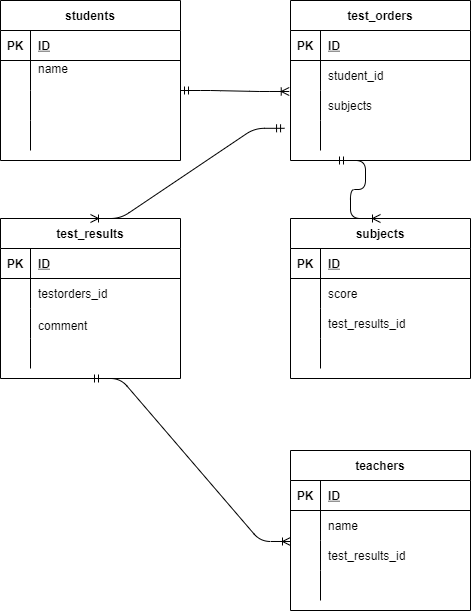

The diagram above was exported from draw.io. Its source (the exported page's mxGraphModel, read from the mxfile embedded in the PNG):
<mxGraphModel dx="472" dy="563" grid="1" gridSize="10" guides="1" tooltips="1" connect="1" arrows="1" fold="1" page="1" pageScale="1" pageWidth="827" pageHeight="1169" math="0" shadow="0">
  <root>
    <mxCell id="0" />
    <mxCell id="1" parent="0" />
    <mxCell id="20" value="" style="shape=partialRectangle;html=1;whiteSpace=wrap;connectable=0;fillColor=none;top=0;left=0;bottom=0;right=0;align=left;spacingLeft=6;overflow=hidden;pointerEvents=1;strokeColor=#F0F0F0;perimeterSpacing=1;" parent="1" vertex="1">
      <mxGeometry x="130" y="190" width="140" height="30" as="geometry">
        <mxRectangle width="140" height="30" as="alternateBounds" />
      </mxGeometry>
    </mxCell>
    <mxCell id="76" value="students" style="shape=table;startSize=30;container=1;collapsible=1;childLayout=tableLayout;fixedRows=1;rowLines=0;fontStyle=1;align=center;resizeLast=1;strokeColor=default;" parent="1" vertex="1">
      <mxGeometry x="70" y="30" width="180" height="160" as="geometry" />
    </mxCell>
    <mxCell id="77" value="" style="shape=partialRectangle;collapsible=0;dropTarget=0;pointerEvents=0;fillColor=none;top=0;left=0;bottom=1;right=0;points=[[0,0.5],[1,0.5]];portConstraint=eastwest;strokeColor=default;" parent="76" vertex="1">
      <mxGeometry y="30" width="180" height="30" as="geometry" />
    </mxCell>
    <mxCell id="78" value="PK" style="shape=partialRectangle;connectable=0;fillColor=none;top=0;left=0;bottom=0;right=0;fontStyle=1;overflow=hidden;strokeColor=default;" parent="77" vertex="1">
      <mxGeometry width="30" height="30" as="geometry">
        <mxRectangle width="30" height="30" as="alternateBounds" />
      </mxGeometry>
    </mxCell>
    <mxCell id="79" value="ID" style="shape=partialRectangle;connectable=0;fillColor=none;top=0;left=0;bottom=0;right=0;align=left;spacingLeft=6;fontStyle=5;overflow=hidden;strokeColor=default;" parent="77" vertex="1">
      <mxGeometry x="30" width="150" height="30" as="geometry">
        <mxRectangle width="150" height="30" as="alternateBounds" />
      </mxGeometry>
    </mxCell>
    <mxCell id="80" value="" style="shape=partialRectangle;collapsible=0;dropTarget=0;pointerEvents=0;fillColor=none;top=0;left=0;bottom=0;right=0;points=[[0,0.5],[1,0.5]];portConstraint=eastwest;strokeColor=default;" parent="76" vertex="1">
      <mxGeometry y="60" width="180" height="30" as="geometry" />
    </mxCell>
    <mxCell id="81" value="" style="shape=partialRectangle;connectable=0;fillColor=none;top=0;left=0;bottom=0;right=0;editable=1;overflow=hidden;strokeColor=default;" parent="80" vertex="1">
      <mxGeometry width="30" height="30" as="geometry">
        <mxRectangle width="30" height="30" as="alternateBounds" />
      </mxGeometry>
    </mxCell>
    <mxCell id="82" value="name&#10;" style="shape=partialRectangle;connectable=0;fillColor=none;top=0;left=0;bottom=0;right=0;align=left;spacingLeft=6;overflow=hidden;strokeColor=default;" parent="80" vertex="1">
      <mxGeometry x="30" width="150" height="30" as="geometry">
        <mxRectangle width="150" height="30" as="alternateBounds" />
      </mxGeometry>
    </mxCell>
    <mxCell id="83" value="" style="shape=partialRectangle;collapsible=0;dropTarget=0;pointerEvents=0;fillColor=none;top=0;left=0;bottom=0;right=0;points=[[0,0.5],[1,0.5]];portConstraint=eastwest;strokeColor=default;" parent="76" vertex="1">
      <mxGeometry y="90" width="180" height="30" as="geometry" />
    </mxCell>
    <mxCell id="84" value="" style="shape=partialRectangle;connectable=0;fillColor=none;top=0;left=0;bottom=0;right=0;editable=1;overflow=hidden;strokeColor=default;" parent="83" vertex="1">
      <mxGeometry width="30" height="30" as="geometry">
        <mxRectangle width="30" height="30" as="alternateBounds" />
      </mxGeometry>
    </mxCell>
    <mxCell id="85" value="" style="shape=partialRectangle;connectable=0;fillColor=none;top=0;left=0;bottom=0;right=0;align=left;spacingLeft=6;overflow=hidden;strokeColor=default;" parent="83" vertex="1">
      <mxGeometry x="30" width="150" height="30" as="geometry">
        <mxRectangle width="150" height="30" as="alternateBounds" />
      </mxGeometry>
    </mxCell>
    <mxCell id="86" value="" style="shape=partialRectangle;collapsible=0;dropTarget=0;pointerEvents=0;fillColor=none;top=0;left=0;bottom=0;right=0;points=[[0,0.5],[1,0.5]];portConstraint=eastwest;strokeColor=default;" parent="76" vertex="1">
      <mxGeometry y="120" width="180" height="30" as="geometry" />
    </mxCell>
    <mxCell id="87" value="" style="shape=partialRectangle;connectable=0;fillColor=none;top=0;left=0;bottom=0;right=0;editable=1;overflow=hidden;strokeColor=default;" parent="86" vertex="1">
      <mxGeometry width="30" height="30" as="geometry">
        <mxRectangle width="30" height="30" as="alternateBounds" />
      </mxGeometry>
    </mxCell>
    <mxCell id="88" value="" style="shape=partialRectangle;connectable=0;fillColor=none;top=0;left=0;bottom=0;right=0;align=left;spacingLeft=6;overflow=hidden;strokeColor=default;" parent="86" vertex="1">
      <mxGeometry x="30" width="150" height="30" as="geometry">
        <mxRectangle width="150" height="30" as="alternateBounds" />
      </mxGeometry>
    </mxCell>
    <mxCell id="89" value="test_orders" style="shape=table;startSize=30;container=1;collapsible=1;childLayout=tableLayout;fixedRows=1;rowLines=0;fontStyle=1;align=center;resizeLast=1;strokeColor=default;" parent="1" vertex="1">
      <mxGeometry x="360" y="30" width="180" height="160" as="geometry" />
    </mxCell>
    <mxCell id="90" value="" style="shape=partialRectangle;collapsible=0;dropTarget=0;pointerEvents=0;fillColor=none;top=0;left=0;bottom=1;right=0;points=[[0,0.5],[1,0.5]];portConstraint=eastwest;strokeColor=default;" parent="89" vertex="1">
      <mxGeometry y="30" width="180" height="30" as="geometry" />
    </mxCell>
    <mxCell id="91" value="PK" style="shape=partialRectangle;connectable=0;fillColor=none;top=0;left=0;bottom=0;right=0;fontStyle=1;overflow=hidden;strokeColor=default;" parent="90" vertex="1">
      <mxGeometry width="30" height="30" as="geometry">
        <mxRectangle width="30" height="30" as="alternateBounds" />
      </mxGeometry>
    </mxCell>
    <mxCell id="92" value="ID" style="shape=partialRectangle;connectable=0;fillColor=none;top=0;left=0;bottom=0;right=0;align=left;spacingLeft=6;fontStyle=5;overflow=hidden;strokeColor=default;" parent="90" vertex="1">
      <mxGeometry x="30" width="150" height="30" as="geometry">
        <mxRectangle width="150" height="30" as="alternateBounds" />
      </mxGeometry>
    </mxCell>
    <mxCell id="93" value="" style="shape=partialRectangle;collapsible=0;dropTarget=0;pointerEvents=0;fillColor=none;top=0;left=0;bottom=0;right=0;points=[[0,0.5],[1,0.5]];portConstraint=eastwest;strokeColor=default;" parent="89" vertex="1">
      <mxGeometry y="60" width="180" height="30" as="geometry" />
    </mxCell>
    <mxCell id="94" value="" style="shape=partialRectangle;connectable=0;fillColor=none;top=0;left=0;bottom=0;right=0;editable=1;overflow=hidden;strokeColor=default;" parent="93" vertex="1">
      <mxGeometry width="30" height="30" as="geometry">
        <mxRectangle width="30" height="30" as="alternateBounds" />
      </mxGeometry>
    </mxCell>
    <mxCell id="95" value="student_id" style="shape=partialRectangle;connectable=0;fillColor=none;top=0;left=0;bottom=0;right=0;align=left;spacingLeft=6;overflow=hidden;strokeColor=default;" parent="93" vertex="1">
      <mxGeometry x="30" width="150" height="30" as="geometry">
        <mxRectangle width="150" height="30" as="alternateBounds" />
      </mxGeometry>
    </mxCell>
    <mxCell id="96" value="" style="shape=partialRectangle;collapsible=0;dropTarget=0;pointerEvents=0;fillColor=none;top=0;left=0;bottom=0;right=0;points=[[0,0.5],[1,0.5]];portConstraint=eastwest;strokeColor=default;" parent="89" vertex="1">
      <mxGeometry y="90" width="180" height="30" as="geometry" />
    </mxCell>
    <mxCell id="97" value="" style="shape=partialRectangle;connectable=0;fillColor=none;top=0;left=0;bottom=0;right=0;editable=1;overflow=hidden;strokeColor=default;" parent="96" vertex="1">
      <mxGeometry width="30" height="30" as="geometry">
        <mxRectangle width="30" height="30" as="alternateBounds" />
      </mxGeometry>
    </mxCell>
    <mxCell id="98" value="" style="shape=partialRectangle;connectable=0;fillColor=none;top=0;left=0;bottom=0;right=0;align=left;spacingLeft=6;overflow=hidden;strokeColor=default;" parent="96" vertex="1">
      <mxGeometry x="30" width="150" height="30" as="geometry">
        <mxRectangle width="150" height="30" as="alternateBounds" />
      </mxGeometry>
    </mxCell>
    <mxCell id="99" value="" style="shape=partialRectangle;collapsible=0;dropTarget=0;pointerEvents=0;fillColor=none;top=0;left=0;bottom=0;right=0;points=[[0,0.5],[1,0.5]];portConstraint=eastwest;strokeColor=default;" parent="89" vertex="1">
      <mxGeometry y="120" width="180" height="30" as="geometry" />
    </mxCell>
    <mxCell id="100" value="" style="shape=partialRectangle;connectable=0;fillColor=none;top=0;left=0;bottom=0;right=0;editable=1;overflow=hidden;strokeColor=default;" parent="99" vertex="1">
      <mxGeometry width="30" height="30" as="geometry">
        <mxRectangle width="30" height="30" as="alternateBounds" />
      </mxGeometry>
    </mxCell>
    <mxCell id="101" value="" style="shape=partialRectangle;connectable=0;fillColor=none;top=0;left=0;bottom=0;right=0;align=left;spacingLeft=6;overflow=hidden;strokeColor=default;" parent="99" vertex="1">
      <mxGeometry x="30" width="150" height="30" as="geometry">
        <mxRectangle width="150" height="30" as="alternateBounds" />
      </mxGeometry>
    </mxCell>
    <mxCell id="115" value="teachers" style="shape=table;startSize=30;container=1;collapsible=1;childLayout=tableLayout;fixedRows=1;rowLines=0;fontStyle=1;align=center;resizeLast=1;strokeColor=default;" parent="1" vertex="1">
      <mxGeometry x="360" y="480" width="180" height="160" as="geometry" />
    </mxCell>
    <mxCell id="116" value="" style="shape=partialRectangle;collapsible=0;dropTarget=0;pointerEvents=0;fillColor=none;top=0;left=0;bottom=1;right=0;points=[[0,0.5],[1,0.5]];portConstraint=eastwest;strokeColor=default;" parent="115" vertex="1">
      <mxGeometry y="30" width="180" height="30" as="geometry" />
    </mxCell>
    <mxCell id="117" value="PK" style="shape=partialRectangle;connectable=0;fillColor=none;top=0;left=0;bottom=0;right=0;fontStyle=1;overflow=hidden;strokeColor=default;" parent="116" vertex="1">
      <mxGeometry width="30" height="30" as="geometry">
        <mxRectangle width="30" height="30" as="alternateBounds" />
      </mxGeometry>
    </mxCell>
    <mxCell id="118" value="ID" style="shape=partialRectangle;connectable=0;fillColor=none;top=0;left=0;bottom=0;right=0;align=left;spacingLeft=6;fontStyle=5;overflow=hidden;strokeColor=default;" parent="116" vertex="1">
      <mxGeometry x="30" width="150" height="30" as="geometry">
        <mxRectangle width="150" height="30" as="alternateBounds" />
      </mxGeometry>
    </mxCell>
    <mxCell id="119" value="" style="shape=partialRectangle;collapsible=0;dropTarget=0;pointerEvents=0;fillColor=none;top=0;left=0;bottom=0;right=0;points=[[0,0.5],[1,0.5]];portConstraint=eastwest;strokeColor=default;" parent="115" vertex="1">
      <mxGeometry y="60" width="180" height="30" as="geometry" />
    </mxCell>
    <mxCell id="120" value="" style="shape=partialRectangle;connectable=0;fillColor=none;top=0;left=0;bottom=0;right=0;editable=1;overflow=hidden;strokeColor=default;" parent="119" vertex="1">
      <mxGeometry width="30" height="30" as="geometry">
        <mxRectangle width="30" height="30" as="alternateBounds" />
      </mxGeometry>
    </mxCell>
    <mxCell id="121" value="name" style="shape=partialRectangle;connectable=0;fillColor=none;top=0;left=0;bottom=0;right=0;align=left;spacingLeft=6;overflow=hidden;strokeColor=default;" parent="119" vertex="1">
      <mxGeometry x="30" width="150" height="30" as="geometry">
        <mxRectangle width="150" height="30" as="alternateBounds" />
      </mxGeometry>
    </mxCell>
    <mxCell id="122" value="" style="shape=partialRectangle;collapsible=0;dropTarget=0;pointerEvents=0;fillColor=none;top=0;left=0;bottom=0;right=0;points=[[0,0.5],[1,0.5]];portConstraint=eastwest;strokeColor=default;" parent="115" vertex="1">
      <mxGeometry y="90" width="180" height="30" as="geometry" />
    </mxCell>
    <mxCell id="123" value="" style="shape=partialRectangle;connectable=0;fillColor=none;top=0;left=0;bottom=0;right=0;editable=1;overflow=hidden;strokeColor=default;" parent="122" vertex="1">
      <mxGeometry width="30" height="30" as="geometry">
        <mxRectangle width="30" height="30" as="alternateBounds" />
      </mxGeometry>
    </mxCell>
    <mxCell id="124" value="test_results_id" style="shape=partialRectangle;connectable=0;fillColor=none;top=0;left=0;bottom=0;right=0;align=left;spacingLeft=6;overflow=hidden;strokeColor=default;" parent="122" vertex="1">
      <mxGeometry x="30" width="150" height="30" as="geometry">
        <mxRectangle width="150" height="30" as="alternateBounds" />
      </mxGeometry>
    </mxCell>
    <mxCell id="125" value="" style="shape=partialRectangle;collapsible=0;dropTarget=0;pointerEvents=0;fillColor=none;top=0;left=0;bottom=0;right=0;points=[[0,0.5],[1,0.5]];portConstraint=eastwest;strokeColor=default;" parent="115" vertex="1">
      <mxGeometry y="120" width="180" height="30" as="geometry" />
    </mxCell>
    <mxCell id="126" value="" style="shape=partialRectangle;connectable=0;fillColor=none;top=0;left=0;bottom=0;right=0;editable=1;overflow=hidden;strokeColor=default;" parent="125" vertex="1">
      <mxGeometry width="30" height="30" as="geometry">
        <mxRectangle width="30" height="30" as="alternateBounds" />
      </mxGeometry>
    </mxCell>
    <mxCell id="127" value="" style="shape=partialRectangle;connectable=0;fillColor=none;top=0;left=0;bottom=0;right=0;align=left;spacingLeft=6;overflow=hidden;strokeColor=default;" parent="125" vertex="1">
      <mxGeometry x="30" width="150" height="30" as="geometry">
        <mxRectangle width="150" height="30" as="alternateBounds" />
      </mxGeometry>
    </mxCell>
    <mxCell id="128" value="subjects" style="shape=table;startSize=30;container=1;collapsible=1;childLayout=tableLayout;fixedRows=1;rowLines=0;fontStyle=1;align=center;resizeLast=1;strokeColor=default;" parent="1" vertex="1">
      <mxGeometry x="360" y="248" width="180" height="160" as="geometry" />
    </mxCell>
    <mxCell id="129" value="" style="shape=partialRectangle;collapsible=0;dropTarget=0;pointerEvents=0;fillColor=none;top=0;left=0;bottom=1;right=0;points=[[0,0.5],[1,0.5]];portConstraint=eastwest;strokeColor=default;" parent="128" vertex="1">
      <mxGeometry y="30" width="180" height="30" as="geometry" />
    </mxCell>
    <mxCell id="130" value="PK" style="shape=partialRectangle;connectable=0;fillColor=none;top=0;left=0;bottom=0;right=0;fontStyle=1;overflow=hidden;strokeColor=default;" parent="129" vertex="1">
      <mxGeometry width="30" height="30" as="geometry">
        <mxRectangle width="30" height="30" as="alternateBounds" />
      </mxGeometry>
    </mxCell>
    <mxCell id="131" value="ID" style="shape=partialRectangle;connectable=0;fillColor=none;top=0;left=0;bottom=0;right=0;align=left;spacingLeft=6;fontStyle=5;overflow=hidden;strokeColor=default;" parent="129" vertex="1">
      <mxGeometry x="30" width="150" height="30" as="geometry">
        <mxRectangle width="150" height="30" as="alternateBounds" />
      </mxGeometry>
    </mxCell>
    <mxCell id="132" value="" style="shape=partialRectangle;collapsible=0;dropTarget=0;pointerEvents=0;fillColor=none;top=0;left=0;bottom=0;right=0;points=[[0,0.5],[1,0.5]];portConstraint=eastwest;strokeColor=default;" parent="128" vertex="1">
      <mxGeometry y="60" width="180" height="30" as="geometry" />
    </mxCell>
    <mxCell id="133" value="" style="shape=partialRectangle;connectable=0;fillColor=none;top=0;left=0;bottom=0;right=0;editable=1;overflow=hidden;strokeColor=default;" parent="132" vertex="1">
      <mxGeometry width="30" height="30" as="geometry">
        <mxRectangle width="30" height="30" as="alternateBounds" />
      </mxGeometry>
    </mxCell>
    <mxCell id="134" value="score" style="shape=partialRectangle;connectable=0;fillColor=none;top=0;left=0;bottom=0;right=0;align=left;spacingLeft=6;overflow=hidden;strokeColor=default;" parent="132" vertex="1">
      <mxGeometry x="30" width="150" height="30" as="geometry">
        <mxRectangle width="150" height="30" as="alternateBounds" />
      </mxGeometry>
    </mxCell>
    <mxCell id="135" value="" style="shape=partialRectangle;collapsible=0;dropTarget=0;pointerEvents=0;fillColor=none;top=0;left=0;bottom=0;right=0;points=[[0,0.5],[1,0.5]];portConstraint=eastwest;strokeColor=default;" parent="128" vertex="1">
      <mxGeometry y="90" width="180" height="30" as="geometry" />
    </mxCell>
    <mxCell id="136" value="" style="shape=partialRectangle;connectable=0;fillColor=none;top=0;left=0;bottom=0;right=0;editable=1;overflow=hidden;strokeColor=default;" parent="135" vertex="1">
      <mxGeometry width="30" height="30" as="geometry">
        <mxRectangle width="30" height="30" as="alternateBounds" />
      </mxGeometry>
    </mxCell>
    <mxCell id="137" value="test_results_id" style="shape=partialRectangle;connectable=0;fillColor=none;top=0;left=0;bottom=0;right=0;align=left;spacingLeft=6;overflow=hidden;strokeColor=default;" parent="135" vertex="1">
      <mxGeometry x="30" width="150" height="30" as="geometry">
        <mxRectangle width="150" height="30" as="alternateBounds" />
      </mxGeometry>
    </mxCell>
    <mxCell id="138" value="" style="shape=partialRectangle;collapsible=0;dropTarget=0;pointerEvents=0;fillColor=none;top=0;left=0;bottom=0;right=0;points=[[0,0.5],[1,0.5]];portConstraint=eastwest;strokeColor=default;" parent="128" vertex="1">
      <mxGeometry y="120" width="180" height="30" as="geometry" />
    </mxCell>
    <mxCell id="139" value="" style="shape=partialRectangle;connectable=0;fillColor=none;top=0;left=0;bottom=0;right=0;editable=1;overflow=hidden;strokeColor=default;" parent="138" vertex="1">
      <mxGeometry width="30" height="30" as="geometry">
        <mxRectangle width="30" height="30" as="alternateBounds" />
      </mxGeometry>
    </mxCell>
    <mxCell id="140" value="" style="shape=partialRectangle;connectable=0;fillColor=none;top=0;left=0;bottom=0;right=0;align=left;spacingLeft=6;overflow=hidden;strokeColor=default;" parent="138" vertex="1">
      <mxGeometry x="30" width="150" height="30" as="geometry">
        <mxRectangle width="150" height="30" as="alternateBounds" />
      </mxGeometry>
    </mxCell>
    <mxCell id="154" value="" style="edgeStyle=entityRelationEdgeStyle;fontSize=12;html=1;endArrow=ERoneToMany;startArrow=ERmandOne;entryX=-0.007;entryY=1.033;entryDx=0;entryDy=0;entryPerimeter=0;" parent="1" target="93" edge="1">
      <mxGeometry width="100" height="100" relative="1" as="geometry">
        <mxPoint x="250" y="120" as="sourcePoint" />
        <mxPoint x="350" y="20" as="targetPoint" />
      </mxGeometry>
    </mxCell>
    <mxCell id="159" value="" style="edgeStyle=entityRelationEdgeStyle;fontSize=12;html=1;endArrow=ERoneToMany;startArrow=ERmandOne;entryX=-0.007;entryY=1.033;entryDx=0;entryDy=0;entryPerimeter=0;exitX=0.5;exitY=1;exitDx=0;exitDy=0;" parent="1" edge="1" source="162">
      <mxGeometry width="100" height="100" relative="1" as="geometry">
        <mxPoint x="251.26" y="570" as="sourcePoint" />
        <mxPoint x="360" y="570.99" as="targetPoint" />
      </mxGeometry>
    </mxCell>
    <mxCell id="160" value="" style="edgeStyle=entityRelationEdgeStyle;fontSize=12;html=1;endArrow=ERoneToMany;startArrow=ERmandOne;entryX=0.5;entryY=0;entryDx=0;entryDy=0;exitX=0.25;exitY=1;exitDx=0;exitDy=0;" parent="1" source="89" target="128" edge="1">
      <mxGeometry width="100" height="100" relative="1" as="geometry">
        <mxPoint x="161.26" y="279" as="sourcePoint" />
        <mxPoint x="270" y="279.99" as="targetPoint" />
      </mxGeometry>
    </mxCell>
    <mxCell id="161" value="comment" style="shape=partialRectangle;connectable=0;fillColor=none;top=0;left=0;bottom=0;right=0;align=left;spacingLeft=6;overflow=hidden;strokeColor=default;" parent="1" vertex="1">
      <mxGeometry x="100" y="340" width="150" height="30" as="geometry">
        <mxRectangle width="150" height="30" as="alternateBounds" />
      </mxGeometry>
    </mxCell>
    <mxCell id="162" value="test_results" style="shape=table;startSize=30;container=1;collapsible=1;childLayout=tableLayout;fixedRows=1;rowLines=0;fontStyle=1;align=center;resizeLast=1;strokeColor=default;" parent="1" vertex="1">
      <mxGeometry x="70" y="248" width="180" height="160" as="geometry" />
    </mxCell>
    <mxCell id="163" value="" style="shape=partialRectangle;collapsible=0;dropTarget=0;pointerEvents=0;fillColor=none;top=0;left=0;bottom=1;right=0;points=[[0,0.5],[1,0.5]];portConstraint=eastwest;strokeColor=default;" parent="162" vertex="1">
      <mxGeometry y="30" width="180" height="30" as="geometry" />
    </mxCell>
    <mxCell id="164" value="PK" style="shape=partialRectangle;connectable=0;fillColor=none;top=0;left=0;bottom=0;right=0;fontStyle=1;overflow=hidden;strokeColor=default;" parent="163" vertex="1">
      <mxGeometry width="30" height="30" as="geometry">
        <mxRectangle width="30" height="30" as="alternateBounds" />
      </mxGeometry>
    </mxCell>
    <mxCell id="165" value="ID" style="shape=partialRectangle;connectable=0;fillColor=none;top=0;left=0;bottom=0;right=0;align=left;spacingLeft=6;fontStyle=5;overflow=hidden;strokeColor=default;" parent="163" vertex="1">
      <mxGeometry x="30" width="150" height="30" as="geometry">
        <mxRectangle width="150" height="30" as="alternateBounds" />
      </mxGeometry>
    </mxCell>
    <mxCell id="166" value="" style="shape=partialRectangle;collapsible=0;dropTarget=0;pointerEvents=0;fillColor=none;top=0;left=0;bottom=0;right=0;points=[[0,0.5],[1,0.5]];portConstraint=eastwest;strokeColor=default;" parent="162" vertex="1">
      <mxGeometry y="60" width="180" height="30" as="geometry" />
    </mxCell>
    <mxCell id="167" value="" style="shape=partialRectangle;connectable=0;fillColor=none;top=0;left=0;bottom=0;right=0;editable=1;overflow=hidden;strokeColor=default;" parent="166" vertex="1">
      <mxGeometry width="30" height="30" as="geometry">
        <mxRectangle width="30" height="30" as="alternateBounds" />
      </mxGeometry>
    </mxCell>
    <mxCell id="168" value="testorders_id" style="shape=partialRectangle;connectable=0;fillColor=none;top=0;left=0;bottom=0;right=0;align=left;spacingLeft=6;overflow=hidden;strokeColor=default;" parent="166" vertex="1">
      <mxGeometry x="30" width="150" height="30" as="geometry">
        <mxRectangle width="150" height="30" as="alternateBounds" />
      </mxGeometry>
    </mxCell>
    <mxCell id="169" value="" style="shape=partialRectangle;collapsible=0;dropTarget=0;pointerEvents=0;fillColor=none;top=0;left=0;bottom=0;right=0;points=[[0,0.5],[1,0.5]];portConstraint=eastwest;strokeColor=default;" parent="162" vertex="1">
      <mxGeometry y="90" width="180" height="30" as="geometry" />
    </mxCell>
    <mxCell id="170" value="" style="shape=partialRectangle;connectable=0;fillColor=none;top=0;left=0;bottom=0;right=0;editable=1;overflow=hidden;strokeColor=default;" parent="169" vertex="1">
      <mxGeometry width="30" height="30" as="geometry">
        <mxRectangle width="30" height="30" as="alternateBounds" />
      </mxGeometry>
    </mxCell>
    <mxCell id="171" value="" style="shape=partialRectangle;connectable=0;fillColor=none;top=0;left=0;bottom=0;right=0;align=left;spacingLeft=6;overflow=hidden;strokeColor=default;" parent="169" vertex="1">
      <mxGeometry x="30" width="150" height="30" as="geometry">
        <mxRectangle width="150" height="30" as="alternateBounds" />
      </mxGeometry>
    </mxCell>
    <mxCell id="172" value="" style="shape=partialRectangle;collapsible=0;dropTarget=0;pointerEvents=0;fillColor=none;top=0;left=0;bottom=0;right=0;points=[[0,0.5],[1,0.5]];portConstraint=eastwest;strokeColor=default;" parent="162" vertex="1">
      <mxGeometry y="120" width="180" height="30" as="geometry" />
    </mxCell>
    <mxCell id="173" value="" style="shape=partialRectangle;connectable=0;fillColor=none;top=0;left=0;bottom=0;right=0;editable=1;overflow=hidden;strokeColor=default;" parent="172" vertex="1">
      <mxGeometry width="30" height="30" as="geometry">
        <mxRectangle width="30" height="30" as="alternateBounds" />
      </mxGeometry>
    </mxCell>
    <mxCell id="174" value="" style="shape=partialRectangle;connectable=0;fillColor=none;top=0;left=0;bottom=0;right=0;align=left;spacingLeft=6;overflow=hidden;strokeColor=default;" parent="172" vertex="1">
      <mxGeometry x="30" width="150" height="30" as="geometry">
        <mxRectangle width="150" height="30" as="alternateBounds" />
      </mxGeometry>
    </mxCell>
    <mxCell id="175" value="" style="edgeStyle=entityRelationEdgeStyle;fontSize=12;html=1;endArrow=ERoneToMany;startArrow=ERmandOne;entryX=0.5;entryY=0;entryDx=0;entryDy=0;exitX=-0.033;exitY=0.26;exitDx=0;exitDy=0;exitPerimeter=0;" parent="1" source="99" target="162" edge="1">
      <mxGeometry width="100" height="100" relative="1" as="geometry">
        <mxPoint x="260" y="130" as="sourcePoint" />
        <mxPoint x="368.74" y="130.99" as="targetPoint" />
      </mxGeometry>
    </mxCell>
    <mxCell id="178" value="subjects" style="shape=partialRectangle;connectable=0;fillColor=none;top=0;left=0;bottom=0;right=0;align=left;spacingLeft=6;overflow=hidden;strokeColor=default;" vertex="1" parent="1">
      <mxGeometry x="390" y="120" width="150" height="30" as="geometry">
        <mxRectangle width="150" height="30" as="alternateBounds" />
      </mxGeometry>
    </mxCell>
  </root>
</mxGraphModel>